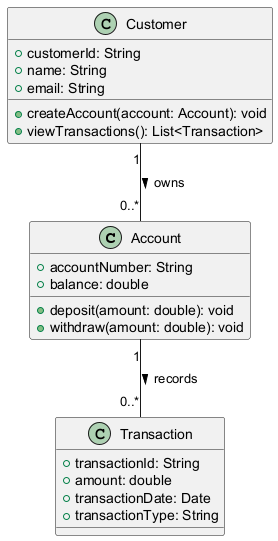

The diagram above was rendered by PlantUML. Its source (embedded in the PNG):
@startuml
class Account {
    +accountNumber: String
    +balance: double
    +deposit(amount: double): void
    +withdraw(amount: double): void
}

class Transaction {
    +transactionId: String
    +amount: double
    +transactionDate: Date
    +transactionType: String
}

class Customer {
    +customerId: String
    +name: String
    +email: String
    +createAccount(account: Account): void
    +viewTransactions(): List<Transaction>
}

Customer "1" -- "0..*" Account : owns >
Account "1" -- "0..*" Transaction : records >
@enduml